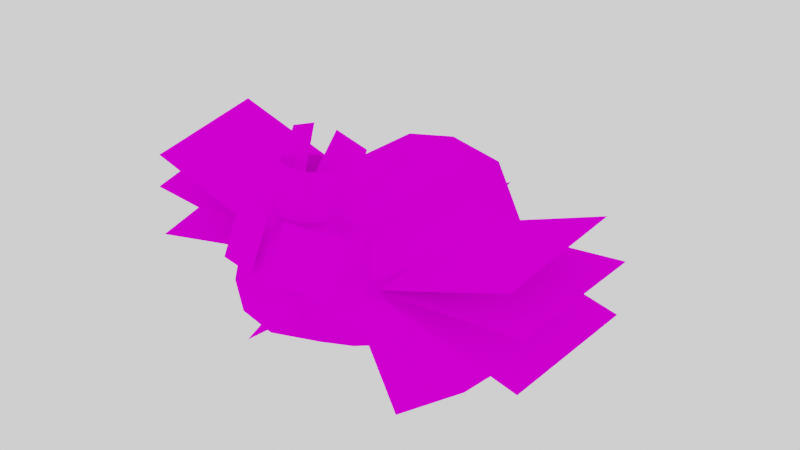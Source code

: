 # Source: QueenBee.blend  (saved by Blender 3.1.7; exported with 4.5.12 LTS)
import bpy
from mathutils import Matrix  # noqa: F401  (used for matrix-valued properties, if any)

bpy.ops.wm.read_factory_settings(use_empty=True)
scene = bpy.context.scene
scene.name = 'Scene'

# ---- collections
col_collection = bpy.data.collections.new('Collection'); scene.collection.children.link(col_collection)

# ---- images (referenced by path relative to the original .blend; pixels are not part of the script)
import os
ASSET_DIR = os.environ.get("B2B_ASSET_DIR", "")  # directory of the original .blend (textures are referenced by path, not embedded)
HERE = os.path.dirname(os.path.abspath(__file__))  # packed textures are extracted next to this script under _unpacked/

def load_image(name, relpath, width, height, colorspace="sRGB"):
    """Load a texture the original file referenced (path relative to the .blend, or extracted next to this script)."""
    p = next((c for c in (os.path.join(HERE, relpath), os.path.join(ASSET_DIR, relpath)) if relpath and os.path.exists(c)), "")
    if p:
        img = bpy.data.images.load(p, check_existing=True)
        img.name = name
    else:  # same state as the original file: an image datablock whose file is absent (Cycles renders it pink)
        img = bpy.data.images.new(name, width, height)
        img.source = "FILE"
        img.filepath = "//" + (relpath or name)
    img.colorspace_settings.name = colorspace
    return img
img_queenbee_psd = load_image('QueenBee.psd', 'QueenBee.psd', 1024, 1024, 'sRGB')
img_queenbee_eyes_open_psd = load_image('QueenBee_Eyes_Open.psd', 'QueenBee_Eyes_Open.psd', 1024, 1024, 'sRGB')

# ---- materials (node trees are filled in below, after node groups)
mat_material = bpy.data.materials.new('Material')
mat_material.use_transparent_shadow = False
mat_material.line_color = (0.0, 0.0, 0.0, 1.0)

# ---- material node trees
mat_material.use_nodes = True; mat_material.node_tree.nodes.clear()
_N = mat_material.node_tree.nodes; _L = mat_material.node_tree.links
n0 = _N.new('ShaderNodeOutputMaterial'); n0.name = 'Material Output'; n0.location = (466, 300)
n1 = _N.new('ShaderNodeBsdfDiffuse'); n1.name = 'Diffuse BSDF'; n1.location = (-26, 103)
n2 = _N.new('ShaderNodeMixShader'); n2.name = 'Mix Shader'; n2.location = (246, 229)
n3 = _N.new('ShaderNodeBsdfTransparent'); n3.name = 'Transparent BSDF'; n3.location = (-58, 304)
n3.inputs[0].default_value = (1.0, 1.0, 1.0, 0.0)
n4 = _N.new('ShaderNodeMix'); n4.name = 'Mix'; n4.location = (-246, 123)
n4.data_type = 'RGBA'
n5 = _N.new('ShaderNodeTexImage'); n5.name = 'Image Texture'; n5.location = (-566, 306)
n5.image = img_queenbee_psd
n6 = _N.new('ShaderNodeTexImage'); n6.name = 'Image Texture.001'; n6.location = (-572, 20)
n6.image = img_queenbee_eyes_open_psd
_L.new(n4.outputs[2], n1.inputs[0])
_L.new(n2.outputs[0], n0.inputs[0])
_L.new(n5.outputs[1], n2.inputs[0])
_L.new(n1.outputs[0], n2.inputs[2])
_L.new(n3.outputs[0], n2.inputs[1])
_L.new(n5.outputs[0], n4.inputs[6])
_L.new(n6.outputs[0], n4.inputs[7])
_L.new(n6.outputs[1], n4.inputs[0])
n0.is_active_output = True

# ---- world
world_world = bpy.data.worlds.new('World'); scene.world = world_world
world_world.use_nodes = True; world_world.node_tree.nodes.clear()
_N = world_world.node_tree.nodes; _L = world_world.node_tree.links
n0 = _N.new('ShaderNodeOutputWorld'); n0.name = 'World Output'; n0.location = (300, 300)
n1 = _N.new('ShaderNodeBackground'); n1.name = 'Background'; n1.location = (10, 300)
n1.inputs[0].default_value = (0.3424, 0.3424, 0.3424, 1.0)
n1.inputs[1].default_value = 3.0
_L.new(n1.outputs[0], n0.inputs[0])
n0.is_active_output = True
world_world.color = (0.5, 0.5, 0.5)
world_world.use_sun_shadow = False
world_world.sun_shadow_jitter_overblur = 0.0

# ---- meshes
me_cube = bpy.data.meshes.new('Cube')
me_cube.from_pydata([(0.3651, 0.6772, 0.5), (0.351, 0.6431, -0.4686), (0.2395, -0.4217, 0.4044), (0.2746, -0.6196, -0.2746), (0.3239, -0.1549, 0.4436), (0.3909, -0.1549, -0.4436), (0.49, 0.1725, -0.499), (0.3644, 0.1868, 0.499), (0.1988, 0.8838, -0.2813), (0.245, 0.8584, 0.3356), (0.6242, 0.6772, 0.0), (0.3896, -0.5781, 0.05345), (0.5538, -0.1549, 0.0), (0.623, 0.1725, 0.0), (0.4189, 0.8584, 0.0), (0.0, 1.38, 0.0), (0.261, -1.029, 0.1624), (0.209, -1.029, -0.02674), (0.2937, -0.9159, 0.4107), (0.271, -0.709, 0.5077), (0.4136, -0.7277, 0.3514), (0.06133, -1.081, 0.289), (0.4155, -0.9658, 0.2313), (0.06169, -0.9253, 0.601), (0.4158, -0.8103, 0.5432), (0.0, 0.6772, -0.5373), (0.0, -0.4396, 0.4368), (0.0, -0.6196, -0.359), (0.0, 0.6772, 0.5744), (0.0, -0.1549, -0.528), (0.0, -0.1549, 0.518), (0.0, 0.1868, 0.6039), (0.0, 0.1725, -0.5834), (0.0, 0.8584, -0.3356), (0.0, 0.8584, 0.3356), (0.0, -0.97, 0.4341), (0.0, -1.017, -0.09683), (0.0, -1.106, 0.161), (0.0, -0.7412, 0.6157), (0.4029, -0.5494, 0.1111), (0.5057, 0.283, 0.2519), (1.441, -0.6068, 0.2454), (1.544, 0.2256, 0.3862), (0.106, -0.5347, 0.5139), (0.0, -0.5066, 0.5085), (0.1701, -0.6201, 0.5303), (0.1781, -0.7303, 0.5515), (0.1151, -0.8371, 0.5721), (0.0, -0.864, 0.5773), (0.106, -0.4788, 0.8046), (0.0, -0.4507, 0.7992), (0.1701, -0.5642, 0.821), (0.1781, -0.6744, 0.8422), (0.1151, -0.7811, 0.8628), (0.0, -0.8081, 0.868), (0.4133, 0.6759, -0.2988), (0.3009, -0.5771, -0.1501), (0.3861, -0.02006, -0.2588), (0.7381, 0.6003, -0.7361), (0.6256, -0.6527, -0.5874), (0.7109, -0.09568, -0.696), (0.07738, 0.9866, 0.0), (0.0, 0.9788, 0.07874), (0.0, 0.9692, -0.09915), (0.2838, -0.4841, 0.9421), (0.08382, -0.5119, 1.018), (0.4089, -0.5494, 0.08577), (0.5117, 0.283, 0.2266), (1.426, -0.616, -0.09851), (1.529, 0.2164, 0.04228), (0.4064, -0.5427, 0.1199), (0.4608, 0.2959, 0.2503), (1.364, -0.6371, 0.5047), (1.418, 0.2015, 0.6352), (-0.3651, 0.6772, 0.5), (-0.351, 0.6431, -0.4686), (-0.2395, -0.4217, 0.4044), (-0.2746, -0.6196, -0.2746), (-0.3239, -0.1549, 0.4436), (-0.3909, -0.1549, -0.4436), (-0.49, 0.1725, -0.499), (-0.3644, 0.1868, 0.499), (-0.1988, 0.8838, -0.2813), (-0.245, 0.8584, 0.3356), (-0.6242, 0.6772, 0.0), (-0.3896, -0.5781, 0.05345), (-0.5538, -0.1549, 0.0), (-0.623, 0.1725, 0.0), (-0.4189, 0.8584, 0.0), (-0.261, -1.029, 0.1624), (-0.209, -1.029, -0.02674), (-0.2937, -0.9159, 0.4107), (-0.271, -0.709, 0.5077), (-0.4136, -0.7277, 0.3514), (-0.06133, -1.081, 0.289), (-0.4155, -0.9658, 0.2313), (-0.06169, -0.9253, 0.601), (-0.4158, -0.8103, 0.5432), (-0.4029, -0.5494, 0.1111), (-0.5057, 0.283, 0.2519), (-1.441, -0.6068, 0.2454), (-1.544, 0.2256, 0.3862), (-0.106, -0.5347, 0.5139), (-0.1701, -0.6201, 0.5303), (-0.1781, -0.7303, 0.5515), (-0.1151, -0.8371, 0.5721), (-0.106, -0.4788, 0.8046), (-0.1701, -0.5642, 0.821), (-0.1781, -0.6744, 0.8422), (-0.1151, -0.7811, 0.8628), (-0.4133, 0.6759, -0.2988), (-0.3009, -0.5771, -0.1501), (-0.3861, -0.02006, -0.2588), (-0.7381, 0.6003, -0.7361), (-0.6256, -0.6527, -0.5874), (-0.7109, -0.09568, -0.696), (-0.07738, 0.9866, 0.0), (-0.2838, -0.4841, 0.9421), (-0.08382, -0.5119, 1.018), (-0.4089, -0.5494, 0.08577), (-0.5117, 0.283, 0.2266), (-1.426, -0.616, -0.09851), (-1.529, 0.2164, 0.04228), (-0.4064, -0.5427, 0.1199), (-0.4608, 0.2959, 0.2503), (-1.364, -0.6371, 0.5047), (-1.418, 0.2015, 0.6352)], [], [(29, 5, 3, 27), (12, 4, 2, 11), (13, 7, 4, 12), (32, 6, 5, 29), (25, 1, 6, 32), (10, 0, 7, 13), (28, 0, 9, 34), (10, 1, 8, 14), (0, 10, 14, 9), (61, 15, 62), (1, 10, 13, 6), (6, 13, 12, 5), (5, 12, 11, 3), (27, 3, 17, 36), (61, 63, 15), (3, 11, 16, 17), (11, 2, 20), (2, 19, 20), (18, 16, 20), (16, 11, 20), (18, 20, 19), (63, 8, 33), (21, 23, 24, 22), (2, 26, 38, 19), (17, 16, 37, 36), (16, 18, 35, 37), (1, 25, 33, 8), (0, 28, 31, 7), (7, 31, 30, 4), (19, 38, 35, 18), (4, 30, 26, 2), (39, 41, 42, 40), (46, 52, 53, 47), (43, 49, 51, 45), (47, 53, 54, 48), (45, 51, 52, 46), (44, 50, 49, 43), (56, 59, 60, 57), (57, 60, 58, 55), (14, 8, 63, 61), (14, 61, 62, 9), (9, 62, 34), (38, 19, 64, 65), (66, 68, 69, 67), (70, 72, 73, 71), (29, 27, 77, 79), (86, 85, 76, 78), (87, 86, 78, 81), (32, 29, 79, 80), (25, 32, 80, 75), (84, 87, 81, 74), (28, 34, 83, 74), (84, 88, 82, 75), (74, 83, 88, 84), (116, 62, 15), (75, 80, 87, 84), (80, 79, 86, 87), (79, 77, 85, 86), (27, 36, 90, 77), (116, 15, 63), (77, 90, 89, 85), (85, 93, 76), (76, 93, 92), (91, 93, 89), (89, 93, 85), (91, 92, 93), (63, 33, 82), (94, 95, 97, 96), (76, 92, 38, 26), (90, 36, 37, 89), (89, 37, 35, 91), (75, 82, 33, 25), (74, 81, 31, 28), (81, 78, 30, 31), (92, 91, 35, 38), (78, 76, 26, 30), (98, 99, 101, 100), (104, 105, 109, 108), (102, 103, 107, 106), (105, 48, 54, 109), (103, 104, 108, 107), (44, 102, 106, 50), (111, 112, 115, 114), (112, 110, 113, 115), (88, 116, 63, 82), (88, 83, 62, 116), (83, 34, 62), (38, 118, 117, 92), (119, 120, 122, 121), (123, 124, 126, 125)])
me_cube.polygons.foreach_set('use_smooth', [1, 1, 1, 1, 1, 1, 1, 1, 1, 1, 1, 1, 1, 1, 1, 1, 1, 1, 1, 1, 1, 1, 0, 1, 1, 1, 1, 1, 1, 1, 1, 0, 1, 1, 1, 1, 1, 0, 0, 1, 1, 1, 1, 0, 0, 1, 1, 1, 1, 1, 1, 1, 1, 1, 1, 1, 1, 1, 1, 1, 1, 1, 1, 1, 1, 1, 1, 0, 1, 1, 1, 1, 1, 1, 1, 1, 0, 1, 1, 1, 1, 1, 0, 0, 1, 1, 1, 1, 0, 0])
_uv = me_cube.uv_layers.new(name='UVMap')
_uv.uv.foreach_set('vector', [0.4395, 0.157, 0.4765, 0.292, 0.3185, 0.3357, 0.2746, 0.2454, 0.4868, 0.4309, 0.4898, 0.5916, 0.3707, 0.6252, 0.3251, 0.4339, 0.5791, 0.4239, 0.6033, 0.5814, 0.4898, 0.5916, 0.4868, 0.4309, 0.5688, 0.1265, 0.5749, 0.2929, 0.4765, 0.292, 0.4395, 0.157, 0.7639, 0.1753, 0.7027, 0.282, 0.5749, 0.2929, 0.5688, 0.1265, 0.6981, 0.4171, 0.7361, 0.5401, 0.6033, 0.5814, 0.5791, 0.4239, 0.805, 0.6458, 0.7361, 0.5401, 0.7992, 0.5059, 0.8762, 0.5471, 0.6981, 0.4171, 0.7027, 0.282, 0.7998, 0.311, 0.7673, 0.4085, 0.7361, 0.5401, 0.6981, 0.4171, 0.7673, 0.4085, 0.7992, 0.5059, 0.9033, 0.3917, 0.9946, 0.3841, 0.919, 0.4382, 0.7027, 0.282, 0.6981, 0.4171, 0.5791, 0.4239, 0.5749, 0.2929, 0.5749, 0.2929, 0.5791, 0.4239, 0.4868, 0.4309, 0.4765, 0.292, 0.4765, 0.292, 0.4868, 0.4309, 0.3251, 0.4339, 0.3185, 0.3357, 0.2746, 0.2454, 0.3185, 0.3357, 0.1896, 0.4143, 0.1428, 0.3565, 0.9033, 0.3917, 0.9023, 0.3341, 0.9946, 0.3841, 0.3185, 0.3357, 0.3251, 0.4339, 0.189, 0.4692, 0.1896, 0.4143, 0.3251, 0.4339, 0.3707, 0.6252, 0.2655, 0.5361, 0.3707, 0.6252, 0.2473, 0.6048, 0.2655, 0.5361, 0.2062, 0.5414, 0.189, 0.4692, 0.2655, 0.5361, 0.189, 0.4692, 0.3251, 0.4339, 0.2655, 0.5361, 0.2062, 0.5414, 0.2655, 0.5361, 0.2473, 0.6048, 0.9023, 0.3341, 0.7998, 0.311, 0.8404, 0.2482, 0.182, 0.7775, 0.02079, 0.7775, 0.02079, 0.9517, 0.182, 0.9517, 0.3707, 0.6252, 0.3748, 0.7108, 0.1984, 0.6858, 0.2473, 0.6048, 0.1896, 0.4143, 0.189, 0.4692, 0.1011, 0.4519, 0.1428, 0.3565, 0.189, 0.4692, 0.2062, 0.5414, 0.1113, 0.5677, 0.1011, 0.4519, 0.7027, 0.282, 0.7639, 0.1753, 0.8404, 0.2482, 0.7998, 0.311, 0.7361, 0.5401, 0.805, 0.6458, 0.6264, 0.7098, 0.6033, 0.5814, 0.6033, 0.5814, 0.6264, 0.7098, 0.4919, 0.7124, 0.4898, 0.5916, 0.2473, 0.6048, 0.1984, 0.6858, 0.1113, 0.5677, 0.2062, 0.5414, 0.4898, 0.5916, 0.4919, 0.7124, 0.3748, 0.7108, 0.3707, 0.6252, 0.668, 0.9885, 0.3466, 0.9885, 0.3239, 0.7287, 0.6452, 0.7287, 0.8298, 0.03724, 0.8298, 0.1528, 0.7807, 0.1528, 0.7807, 0.03724, 0.9159, 0.03724, 0.9159, 0.1528, 0.8737, 0.1528, 0.8737, 0.03724, 0.7807, 0.03724, 0.7807, 0.1528, 0.7345, 0.1528, 0.7345, 0.03724, 0.8737, 0.03724, 0.8737, 0.1528, 0.8298, 0.1528, 0.8298, 0.03724, 0.9587, 0.03724, 0.9587, 0.1528, 0.9159, 0.1528, 0.9159, 0.03724, 0.3981, 0.008867, 0.3928, 0.1703, 0.2207, 0.1708, 0.226, 0.009295, 0.226, 0.009295, 0.2207, 0.1708, 0.01679, 0.1734, 0.0221, 0.01196, 0.7673, 0.4085, 0.7998, 0.311, 0.9023, 0.3341, 0.9033, 0.3917, 0.7673, 0.4085, 0.9033, 0.3917, 0.919, 0.4382, 0.7992, 0.5059, 0.7992, 0.5059, 0.919, 0.4382, 0.8762, 0.5471, 0.195, 0.7762, 0.3048, 0.7656, 0.2759, 0.9472, 0.195, 0.9531, 0.6684, 0.7278, 0.986, 0.7278, 0.9929, 0.9885, 0.6752, 0.9885, 0.6684, 0.7278, 0.986, 0.7278, 0.9929, 0.9885, 0.6752, 0.9885, 0.4395, 0.157, 0.2746, 0.2454, 0.3185, 0.3357, 0.4765, 0.292, 0.4868, 0.4309, 0.3251, 0.4339, 0.3707, 0.6252, 0.4898, 0.5916, 0.5791, 0.4239, 0.4868, 0.4309, 0.4898, 0.5916, 0.6033, 0.5814, 0.5688, 0.1265, 0.4395, 0.157, 0.4765, 0.292, 0.5749, 0.2929, 0.7639, 0.1753, 0.5688, 0.1265, 0.5749, 0.2929, 0.7027, 0.282, 0.6981, 0.4171, 0.5791, 0.4239, 0.6033, 0.5814, 0.7361, 0.5401, 0.805, 0.6458, 0.8762, 0.5471, 0.7992, 0.5059, 0.7361, 0.5401, 0.6981, 0.4171, 0.7673, 0.4085, 0.7998, 0.311, 0.7027, 0.282, 0.7361, 0.5401, 0.7992, 0.5059, 0.7673, 0.4085, 0.6981, 0.4171, 0.9033, 0.3917, 0.919, 0.4382, 0.9946, 0.3841, 0.7027, 0.282, 0.5749, 0.2929, 0.5791, 0.4239, 0.6981, 0.4171, 0.5749, 0.2929, 0.4765, 0.292, 0.4868, 0.4309, 0.5791, 0.4239, 0.4765, 0.292, 0.3185, 0.3357, 0.3251, 0.4339, 0.4868, 0.4309, 0.2746, 0.2454, 0.1428, 0.3565, 0.1896, 0.4143, 0.3185, 0.3357, 0.9033, 0.3917, 0.9946, 0.3841, 0.9023, 0.3341, 0.3185, 0.3357, 0.1896, 0.4143, 0.189, 0.4692, 0.3251, 0.4339, 0.3251, 0.4339, 0.2655, 0.5361, 0.3707, 0.6252, 0.3707, 0.6252, 0.2655, 0.5361, 0.2473, 0.6048, 0.2062, 0.5414, 0.2655, 0.5361, 0.189, 0.4692, 0.189, 0.4692, 0.2655, 0.5361, 0.3251, 0.4339, 0.2062, 0.5414, 0.2473, 0.6048, 0.2655, 0.5361, 0.9023, 0.3341, 0.8404, 0.2482, 0.7998, 0.311, 0.182, 0.7775, 0.182, 0.9517, 0.02079, 0.9517, 0.02079, 0.7775, 0.3707, 0.6252, 0.2473, 0.6048, 0.1984, 0.6858, 0.3748, 0.7108, 0.1896, 0.4143, 0.1428, 0.3565, 0.1011, 0.4519, 0.189, 0.4692, 0.189, 0.4692, 0.1011, 0.4519, 0.1113, 0.5677, 0.2062, 0.5414, 0.7027, 0.282, 0.7998, 0.311, 0.8404, 0.2482, 0.7639, 0.1753, 0.7361, 0.5401, 0.6033, 0.5814, 0.6264, 0.7098, 0.805, 0.6458, 0.6033, 0.5814, 0.4898, 0.5916, 0.4919, 0.7124, 0.6264, 0.7098, 0.2473, 0.6048, 0.2062, 0.5414, 0.1113, 0.5677, 0.1984, 0.6858, 0.4898, 0.5916, 0.3707, 0.6252, 0.3748, 0.7108, 0.4919, 0.7124, 0.668, 0.9885, 0.6452, 0.7287, 0.3239, 0.7287, 0.3466, 0.9885, 0.8298, 0.03724, 0.7807, 0.03724, 0.7807, 0.1528, 0.8298, 0.1528, 0.9159, 0.03724, 0.8737, 0.03724, 0.8737, 0.1528, 0.9159, 0.1528, 0.7807, 0.03724, 0.7345, 0.03724, 0.7345, 0.1528, 0.7807, 0.1528, 0.8737, 0.03724, 0.8298, 0.03724, 0.8298, 0.1528, 0.8737, 0.1528, 0.9587, 0.03724, 0.9159, 0.03724, 0.9159, 0.1528, 0.9587, 0.1528, 0.3981, 0.008867, 0.226, 0.009295, 0.2207, 0.1708, 0.3928, 0.1703, 0.226, 0.009295, 0.0221, 0.01196, 0.01679, 0.1734, 0.2207, 0.1708, 0.7673, 0.4085, 0.9033, 0.3917, 0.9023, 0.3341, 0.7998, 0.311, 0.7673, 0.4085, 0.7992, 0.5059, 0.919, 0.4382, 0.9033, 0.3917, 0.7992, 0.5059, 0.8762, 0.5471, 0.919, 0.4382, 0.195, 0.7762, 0.195, 0.9531, 0.2759, 0.9472, 0.3048, 0.7656, 0.6684, 0.7278, 0.6752, 0.9885, 0.9929, 0.9885, 0.986, 0.7278, 0.6684, 0.7278, 0.6752, 0.9885, 0.9929, 0.9885, 0.986, 0.7278])
me_cube.materials.append(mat_material)
me_cube.use_remesh_preserve_volume = False
me_cube.use_remesh_preserve_attributes = False
me_cube.use_mirror_vertex_groups = False
me_cube.update()
arm_armature = bpy.data.armatures.new('Armature')  # bones are not reproduced

# ---- objects
ob_cube = bpy.data.objects.new('Cube', me_cube)
ob_armature = bpy.data.objects.new('Armature', arm_armature)

# ---- transforms, parenting, visibility, modifiers, constraints
ob_cube.parent = ob_armature
ob_cube.matrix_parent_inverse = Matrix(((1.0, 0.0, 0.0, -0.0), (-0.0, -4.371e-08, 1.0, 4.051e-08), (0.0, -1.0, -4.371e-08, 0.9267), (-0.0, 0.0, -0.0, 1.0)))
ob_cube.location = (0.0, 0.0, 0.0)
ob_cube.lock_rotations_4d = False
ob_cube.empty_display_type = 'ARROWS'
ob_cube.lineart.crease_threshold = 0.0
_vg = ob_cube.vertex_groups.new(name='Body')
for _i, _w in zip([0, 1, 2, 4, 5, 6, 7, 8, 9, 10, 12, 13, 14, 15, 25, 26, 28, 29, 30, 31, 32, 33, 34, 61, 62, 63, 74, 75, 76, 78, 79, 80, 81, 82, 83, 84, 86, 87, 88, 116], [0.8952, 0.7592, 0.09522, 0.3175, 0.03745, 0.09051, 0.7061, 0.9306, 0.9412, 0.8277, 0.07408, 0.3819, 0.92, 0.9972, 0.8475, 0.09612, 0.8843, 0.1817, 0.2926, 0.6896, 0.5534, 0.9294, 0.9528, 0.9956, 0.9965, 0.9932, 0.8952, 0.7592, 0.09522, 0.3175, 0.03745, 0.09051, 0.7061, 0.9306, 0.9412, 0.8277, 0.07408, 0.3819, 0.92, 0.9956]): _vg.add([_i], _w, 'REPLACE')
_vg = ob_cube.vertex_groups.new(name='Neck')
for _i, _w in zip([2, 3, 4, 5, 7, 11, 17, 25, 26, 27, 28, 29, 30, 31, 32, 36, 76, 77, 78, 79, 81, 85, 90], [0.04278, 0.3871, 0.08846, 0.07451, 0.03075, 0.07434, 0.07143, 0.02225, 0.07898, 0.4224, 0.006618, 0.4118, 0.2635, 0.09186, 0.1301, 0.1088, 0.04278, 0.3871, 0.08846, 0.07451, 0.03075, 0.07434, 0.07143]): _vg.add([_i], _w, 'REPLACE')
_vg = ob_cube.vertex_groups.new(name='Head')
for _i, _w in zip([0, 2, 3, 4, 5, 7, 11, 12, 13, 16, 17, 18, 19, 20, 21, 22, 23, 24, 26, 27, 28, 29, 30, 31, 32, 35, 36, 37, 38, 74, 76, 77, 78, 79, 81, 85, 86, 87, 89, 90, 91, 92, 93, 94, 95, 96, 97, 121], [0.008786, 0.6354, 0.5224, 0.3087, 0.05501, 0.09804, 0.7721, 0.09252, 0.05817, 0.9852, 0.9989, 0.9998, 1.0, 0.984, 1.0, 1.0, 1.0, 1.0, 0.5195, 0.4956, 0.02499, 0.1108, 0.2549, 0.1086, 0.02453, 0.9588, 0.9605, 1.0, 1.0, 0.008786, 0.6354, 0.5224, 0.3087, 0.05501, 0.09804, 0.7721, 0.09252, 0.05817, 1.0, 1.0, 0.9945, 1.0, 0.9976, 1.0, 1.0, 1.0, 1.0, 0.7535]): _vg.add([_i], _w, 'REPLACE')
_vg = ob_cube.vertex_groups.new(name='Crown')
for _i, _w in zip([2, 4, 18, 20, 26, 43, 44, 45, 46, 47, 48, 49, 50, 51, 52, 53, 54, 76, 78, 91, 93, 102, 103, 104, 105, 106, 107, 108, 109], [0.07091, 0.01387, 0.103, 0.1132, 0.01318, 1.0, 1.0, 1.0, 1.0, 1.0, 1.0, 1.0, 1.0, 1.0, 1.0, 1.0, 1.0, 0.07091, 0.01387, 0.103, 0.1132, 1.0, 1.0, 1.0, 1.0, 1.0, 1.0, 1.0, 1.0]): _vg.add([_i], _w, 'REPLACE')
_vg = ob_cube.vertex_groups.new(name='anteni')
for _i, _w in zip([2, 4, 18, 20, 26, 30, 31, 35, 37, 64, 65, 76, 78, 91, 93, 117, 118], [0.07921, 0.04007, 0.08508, 0.07588, 0.2335, 0.08559, 0.01218, 0.1413, 0.008366, 1.0, 1.0, 0.07921, 0.04007, 0.08508, 0.07588, 1.0, 1.0]): _vg.add([_i], _w, 'REPLACE')
_vg = ob_cube.vertex_groups.new(name='Wing.L')
_vg.add([39, 40, 41, 42, 66, 67, 68, 69, 70, 71, 72, 73], 1.0, 'REPLACE')
_vg = ob_cube.vertex_groups.new(name='Legs.L')
for _i, _w in zip([1, 3, 4, 5, 6, 7, 8, 10, 12, 13, 14, 25, 27, 29, 32, 33, 55, 56, 57, 58, 59, 60], [0.2049, 0.05903, 0.01821, 0.7568, 0.8638, 0.03208, 0.05209, 0.07563, 0.08973, 0.2257, 0.02489, 0.0964, 0.04651, 0.2725, 0.265, 0.04382, 1.0, 1.0, 1.0, 1.0, 1.0, 1.0]): _vg.add([_i], _w, 'REPLACE')
_vg = ob_cube.vertex_groups.new(name='Wing.R')
_vg.add([98, 99, 100, 101, 119, 120, 121, 122, 123, 124, 125, 126], 1.0, 'REPLACE')
_vg = ob_cube.vertex_groups.new(name='Legs.R')
for _i, _w in zip([75, 77, 78, 79, 80, 81, 82, 84, 86, 87, 88, 110, 111, 112, 113, 114, 115], [0.2049, 0.05903, 0.01821, 0.7568, 0.8638, 0.03208, 0.05209, 0.07563, 0.08973, 0.2257, 0.02489, 1.0, 1.0, 1.0, 1.0, 1.0, 1.0]): _vg.add([_i], _w, 'REPLACE')
_m = ob_cube.modifiers.new('Armature', 'ARMATURE')
_m.object = ob_armature
ob_armature.location = (0.0, 0.9267, 0.0)
ob_armature.rotation_euler = (1.571, -0.0, 0.0)
ob_armature.display_type = 'WIRE'
ob_armature.show_in_front = True

# ---- collection membership
col_collection.objects.link(ob_cube)
col_collection.objects.link(ob_armature)

# ---- scene / render settings (as saved in the file)
scene.frame_start = 1; scene.frame_end = 40; scene.frame_set(21)
scene.render.engine = 'BLENDER_EEVEE_NEXT'
scene.cycles.sampling_pattern = 'TABULATED_SOBOL'
scene.cycles.use_light_tree = False
scene.view_settings.view_transform = 'Filmic'
bpy.context.view_layer.update()

# ---- added for rendering (the .blend has no active camera): camera
cam_auto = bpy.data.cameras.new('AutoCamera')
cam_auto.lens = 50.0
cam_auto.sensor_width = 36.0
cam_auto.clip_end = 1000.0
ob_auto_camera = bpy.data.objects.new('AutoCamera', cam_auto)
scene.collection.objects.link(ob_auto_camera)
ob_auto_camera.location = (4.01037, -4.67562, 3.34919)
ob_auto_camera.rotation_euler = (1.09748, -7.21219e-08, 0.694738)
scene.camera = ob_auto_camera
bpy.context.view_layer.update()

